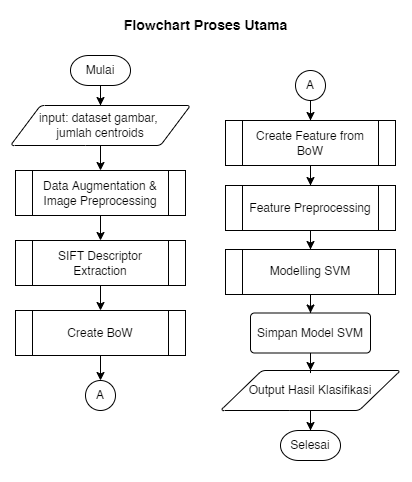

The diagram above was exported from draw.io. Its source (the exported page's mxGraphModel, read from the mxfile embedded in the PNG):
<mxGraphModel dx="952" dy="543" grid="1" gridSize="10" guides="1" tooltips="1" connect="1" arrows="1" fold="1" page="1" pageScale="1" pageWidth="850" pageHeight="1100" math="0" shadow="0">
  <root>
    <mxCell id="0" />
    <mxCell id="1" parent="0" />
    <mxCell id="VJ2POB7-61NyGM8y6Ihm-54" value="" style="rounded=0;whiteSpace=wrap;html=1;strokeColor=none;" vertex="1" parent="1">
      <mxGeometry x="140" y="60" width="410" height="480" as="geometry" />
    </mxCell>
    <mxCell id="VJ2POB7-61NyGM8y6Ihm-1" style="edgeStyle=orthogonalEdgeStyle;rounded=0;orthogonalLoop=1;jettySize=auto;html=1;entryX=0.5;entryY=0;entryDx=0;entryDy=0;" edge="1" parent="1" source="VJ2POB7-61NyGM8y6Ihm-2" target="VJ2POB7-61NyGM8y6Ihm-5">
      <mxGeometry relative="1" as="geometry" />
    </mxCell>
    <mxCell id="VJ2POB7-61NyGM8y6Ihm-2" value="Mulai" style="strokeWidth=1;html=1;shape=mxgraph.flowchart.terminator;whiteSpace=wrap;" vertex="1" parent="1">
      <mxGeometry x="210" y="115" width="60" height="30" as="geometry" />
    </mxCell>
    <mxCell id="VJ2POB7-61NyGM8y6Ihm-3" value="Selesai" style="strokeWidth=1;html=1;shape=mxgraph.flowchart.terminator;whiteSpace=wrap;" vertex="1" parent="1">
      <mxGeometry x="420" y="490" width="60" height="30" as="geometry" />
    </mxCell>
    <mxCell id="VJ2POB7-61NyGM8y6Ihm-30" value="" style="edgeStyle=orthogonalEdgeStyle;rounded=0;orthogonalLoop=1;jettySize=auto;html=1;" edge="1" parent="1" source="VJ2POB7-61NyGM8y6Ihm-5" target="VJ2POB7-61NyGM8y6Ihm-29">
      <mxGeometry relative="1" as="geometry" />
    </mxCell>
    <mxCell id="VJ2POB7-61NyGM8y6Ihm-5" value="input: dataset gambar, &lt;br&gt;jumlah centroids" style="shape=parallelogram;html=1;strokeWidth=1;perimeter=parallelogramPerimeter;whiteSpace=wrap;rounded=1;arcSize=8;size=0.16666666666666666;" vertex="1" parent="1">
      <mxGeometry x="150" y="165" width="180" height="40" as="geometry" />
    </mxCell>
    <mxCell id="VJ2POB7-61NyGM8y6Ihm-28" value="Flowchart Proses Utama" style="text;html=1;align=center;verticalAlign=middle;resizable=0;points=[];autosize=1;strokeColor=none;fillColor=none;fontSize=14;fontStyle=1" vertex="1" parent="1">
      <mxGeometry x="250" y="70" width="190" height="30" as="geometry" />
    </mxCell>
    <mxCell id="VJ2POB7-61NyGM8y6Ihm-32" value="" style="edgeStyle=orthogonalEdgeStyle;rounded=0;orthogonalLoop=1;jettySize=auto;html=1;" edge="1" parent="1" source="VJ2POB7-61NyGM8y6Ihm-29" target="VJ2POB7-61NyGM8y6Ihm-31">
      <mxGeometry relative="1" as="geometry" />
    </mxCell>
    <mxCell id="VJ2POB7-61NyGM8y6Ihm-29" value="Data Augmentation &amp;amp; Image Preprocessing" style="shape=process;whiteSpace=wrap;html=1;backgroundOutline=1;" vertex="1" parent="1">
      <mxGeometry x="155" y="230" width="170" height="45" as="geometry" />
    </mxCell>
    <mxCell id="VJ2POB7-61NyGM8y6Ihm-40" style="edgeStyle=orthogonalEdgeStyle;rounded=0;orthogonalLoop=1;jettySize=auto;html=1;entryX=0.5;entryY=0;entryDx=0;entryDy=0;" edge="1" parent="1" source="VJ2POB7-61NyGM8y6Ihm-31" target="VJ2POB7-61NyGM8y6Ihm-33">
      <mxGeometry relative="1" as="geometry" />
    </mxCell>
    <mxCell id="VJ2POB7-61NyGM8y6Ihm-31" value="SIFT Descriptor Extraction" style="shape=process;whiteSpace=wrap;html=1;backgroundOutline=1;" vertex="1" parent="1">
      <mxGeometry x="155" y="300" width="170" height="45" as="geometry" />
    </mxCell>
    <mxCell id="VJ2POB7-61NyGM8y6Ihm-53" style="edgeStyle=orthogonalEdgeStyle;rounded=0;orthogonalLoop=1;jettySize=auto;html=1;entryX=0.5;entryY=0;entryDx=0;entryDy=0;" edge="1" parent="1" source="VJ2POB7-61NyGM8y6Ihm-33" target="VJ2POB7-61NyGM8y6Ihm-47">
      <mxGeometry relative="1" as="geometry" />
    </mxCell>
    <mxCell id="VJ2POB7-61NyGM8y6Ihm-33" value="Create BoW" style="shape=process;whiteSpace=wrap;html=1;backgroundOutline=1;" vertex="1" parent="1">
      <mxGeometry x="155" y="370" width="170" height="45" as="geometry" />
    </mxCell>
    <mxCell id="VJ2POB7-61NyGM8y6Ihm-51" style="edgeStyle=orthogonalEdgeStyle;rounded=0;orthogonalLoop=1;jettySize=auto;html=1;entryX=0.5;entryY=0;entryDx=0;entryDy=0;" edge="1" parent="1" source="VJ2POB7-61NyGM8y6Ihm-34" target="VJ2POB7-61NyGM8y6Ihm-36">
      <mxGeometry relative="1" as="geometry" />
    </mxCell>
    <mxCell id="VJ2POB7-61NyGM8y6Ihm-34" value="Create Feature from BoW" style="shape=process;whiteSpace=wrap;html=1;backgroundOutline=1;" vertex="1" parent="1">
      <mxGeometry x="365" y="180" width="170" height="45" as="geometry" />
    </mxCell>
    <mxCell id="VJ2POB7-61NyGM8y6Ihm-44" style="edgeStyle=orthogonalEdgeStyle;rounded=0;orthogonalLoop=1;jettySize=auto;html=1;entryX=0.5;entryY=0;entryDx=0;entryDy=0;" edge="1" parent="1" source="VJ2POB7-61NyGM8y6Ihm-36" target="VJ2POB7-61NyGM8y6Ihm-37">
      <mxGeometry relative="1" as="geometry" />
    </mxCell>
    <mxCell id="VJ2POB7-61NyGM8y6Ihm-36" value="Feature Preprocessing" style="shape=process;whiteSpace=wrap;html=1;backgroundOutline=1;" vertex="1" parent="1">
      <mxGeometry x="365" y="245" width="170" height="45" as="geometry" />
    </mxCell>
    <mxCell id="VJ2POB7-61NyGM8y6Ihm-56" style="edgeStyle=orthogonalEdgeStyle;rounded=0;orthogonalLoop=1;jettySize=auto;html=1;entryX=0.5;entryY=0;entryDx=0;entryDy=0;" edge="1" parent="1" source="VJ2POB7-61NyGM8y6Ihm-37" target="VJ2POB7-61NyGM8y6Ihm-55">
      <mxGeometry relative="1" as="geometry" />
    </mxCell>
    <mxCell id="VJ2POB7-61NyGM8y6Ihm-37" value="Modelling SVM" style="shape=process;whiteSpace=wrap;html=1;backgroundOutline=1;" vertex="1" parent="1">
      <mxGeometry x="365" y="309" width="170" height="45" as="geometry" />
    </mxCell>
    <mxCell id="VJ2POB7-61NyGM8y6Ihm-46" style="edgeStyle=orthogonalEdgeStyle;rounded=0;orthogonalLoop=1;jettySize=auto;html=1;entryX=0.5;entryY=0;entryDx=0;entryDy=0;entryPerimeter=0;" edge="1" parent="1" source="VJ2POB7-61NyGM8y6Ihm-38" target="VJ2POB7-61NyGM8y6Ihm-3">
      <mxGeometry relative="1" as="geometry" />
    </mxCell>
    <mxCell id="VJ2POB7-61NyGM8y6Ihm-38" value="Output Hasil Klasifikasi" style="shape=parallelogram;html=1;strokeWidth=1;perimeter=parallelogramPerimeter;whiteSpace=wrap;rounded=1;arcSize=8;size=0.23;" vertex="1" parent="1">
      <mxGeometry x="360" y="430" width="180" height="40" as="geometry" />
    </mxCell>
    <mxCell id="VJ2POB7-61NyGM8y6Ihm-47" value="A" style="ellipse;whiteSpace=wrap;html=1;aspect=fixed;" vertex="1" parent="1">
      <mxGeometry x="225" y="440" width="30" height="30" as="geometry" />
    </mxCell>
    <mxCell id="VJ2POB7-61NyGM8y6Ihm-52" style="edgeStyle=orthogonalEdgeStyle;rounded=0;orthogonalLoop=1;jettySize=auto;html=1;entryX=0.5;entryY=0;entryDx=0;entryDy=0;" edge="1" parent="1" source="VJ2POB7-61NyGM8y6Ihm-49" target="VJ2POB7-61NyGM8y6Ihm-34">
      <mxGeometry relative="1" as="geometry" />
    </mxCell>
    <mxCell id="VJ2POB7-61NyGM8y6Ihm-49" value="A" style="ellipse;whiteSpace=wrap;html=1;aspect=fixed;" vertex="1" parent="1">
      <mxGeometry x="435" y="130" width="30" height="30" as="geometry" />
    </mxCell>
    <mxCell id="VJ2POB7-61NyGM8y6Ihm-57" style="edgeStyle=orthogonalEdgeStyle;rounded=0;orthogonalLoop=1;jettySize=auto;html=1;entryX=0.5;entryY=0;entryDx=0;entryDy=0;" edge="1" parent="1" source="VJ2POB7-61NyGM8y6Ihm-55" target="VJ2POB7-61NyGM8y6Ihm-38">
      <mxGeometry relative="1" as="geometry" />
    </mxCell>
    <mxCell id="VJ2POB7-61NyGM8y6Ihm-55" value="Simpan Model SVM" style="rounded=1;whiteSpace=wrap;html=1;arcSize=10;" vertex="1" parent="1">
      <mxGeometry x="390" y="372.5" width="120" height="40" as="geometry" />
    </mxCell>
  </root>
</mxGraphModel>